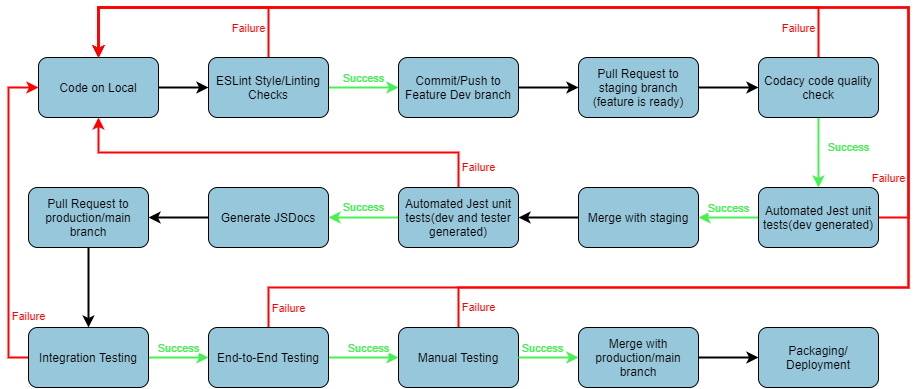

The diagram above was exported from draw.io. Its source (the exported page's mxGraphModel, read from the mxfile embedded in the PNG):
<mxGraphModel dx="1003" dy="348" grid="1" gridSize="10" guides="1" tooltips="1" connect="1" arrows="1" fold="1" page="1" pageScale="1" pageWidth="850" pageHeight="1100" math="0" shadow="0">
  <root>
    <mxCell id="0" />
    <mxCell id="1" parent="0" />
    <mxCell id="23" style="edgeStyle=orthogonalEdgeStyle;rounded=0;orthogonalLoop=1;jettySize=auto;html=1;exitX=1;exitY=0.5;exitDx=0;exitDy=0;labelBackgroundColor=none;fontColor=#000000;strokeColor=#000000;strokeWidth=2;" parent="1" source="2" target="3" edge="1">
      <mxGeometry relative="1" as="geometry" />
    </mxCell>
    <mxCell id="2" value="&lt;font color=&quot;#000000&quot;&gt;Code on Local&lt;/font&gt;" style="rounded=1;whiteSpace=wrap;html=1;fillColor=#97C7DB;strokeColor=#000000;" parent="1" vertex="1">
      <mxGeometry x="50" y="70" width="120" height="60" as="geometry" />
    </mxCell>
    <mxCell id="27" value="Success" style="edgeStyle=orthogonalEdgeStyle;rounded=0;orthogonalLoop=1;jettySize=auto;html=1;exitX=1;exitY=0.5;exitDx=0;exitDy=0;labelBackgroundColor=none;strokeColor=#48F053;labelPosition=center;verticalLabelPosition=top;align=center;verticalAlign=bottom;fontColor=#48F053;strokeWidth=2;" parent="1" source="3" target="4" edge="1">
      <mxGeometry relative="1" as="geometry" />
    </mxCell>
    <mxCell id="46" value="Failure" style="edgeStyle=orthogonalEdgeStyle;rounded=0;orthogonalLoop=1;jettySize=auto;html=1;exitX=0.5;exitY=0;exitDx=0;exitDy=0;entryX=0.5;entryY=0;entryDx=0;entryDy=0;labelBackgroundColor=none;strokeWidth=2;fontColor=#FF0000;strokeColor=#FF0000;labelPosition=center;verticalLabelPosition=top;align=center;verticalAlign=bottom;" parent="1" source="3" target="2" edge="1">
      <mxGeometry x="-0.8519" y="20" relative="1" as="geometry">
        <Array as="points">
          <mxPoint x="280" y="20" />
          <mxPoint x="110" y="20" />
        </Array>
        <mxPoint as="offset" />
      </mxGeometry>
    </mxCell>
    <mxCell id="3" value="&lt;font color=&quot;#000000&quot;&gt;ESLint Style/Linting Checks&lt;/font&gt;" style="rounded=1;whiteSpace=wrap;html=1;fillColor=#97C7DB;strokeColor=#000000;" parent="1" vertex="1">
      <mxGeometry x="220" y="70" width="120" height="60" as="geometry" />
    </mxCell>
    <mxCell id="4" value="&lt;font color=&quot;#000000&quot;&gt;Commit/Push to Feature Dev branch&lt;/font&gt;" style="rounded=1;whiteSpace=wrap;html=1;fillColor=#97C7DB;strokeColor=#000000;" parent="1" vertex="1">
      <mxGeometry x="410" y="70" width="120" height="60" as="geometry" />
    </mxCell>
    <mxCell id="30" value="" style="edgeStyle=orthogonalEdgeStyle;rounded=0;orthogonalLoop=1;jettySize=auto;html=1;exitX=1;exitY=0.5;exitDx=0;exitDy=0;entryX=0;entryY=0.5;entryDx=0;entryDy=0;labelBackgroundColor=none;strokeWidth=2;labelPosition=center;verticalLabelPosition=top;align=center;verticalAlign=bottom;fontColor=#48F053;strokeColor=#000000;" parent="1" source="4" target="8" edge="1">
      <mxGeometry relative="1" as="geometry">
        <mxPoint x="880" y="100" as="sourcePoint" />
      </mxGeometry>
    </mxCell>
    <mxCell id="52" value="" style="edgeStyle=orthogonalEdgeStyle;rounded=0;orthogonalLoop=1;jettySize=auto;html=1;exitX=1;exitY=0.5;exitDx=0;exitDy=0;entryX=0;entryY=0.5;entryDx=0;entryDy=0;strokeWidth=2;labelPosition=center;verticalLabelPosition=top;align=center;verticalAlign=bottom;fontColor=#000000;strokeColor=#000000;" parent="1" source="8" target="13" edge="1">
      <mxGeometry relative="1" as="geometry" />
    </mxCell>
    <mxCell id="8" value="&lt;font color=&quot;#000000&quot;&gt;Pull Request to staging branch&lt;br&gt;(feature is ready)&lt;br&gt;&lt;/font&gt;" style="rounded=1;whiteSpace=wrap;html=1;strokeColor=#000000;fillColor=#97C7DB;" parent="1" vertex="1">
      <mxGeometry x="590" y="70" width="120" height="60" as="geometry" />
    </mxCell>
    <mxCell id="80" value="Success" style="edgeStyle=orthogonalEdgeStyle;rounded=0;orthogonalLoop=1;jettySize=auto;html=1;exitX=0.5;exitY=1;exitDx=0;exitDy=0;entryX=0.5;entryY=0;entryDx=0;entryDy=0;strokeWidth=2;fontColor=#48F053;strokeColor=#48F053;" parent="1" source="13" edge="1">
      <mxGeometry x="-0.1429" y="30" relative="1" as="geometry">
        <mxPoint x="830" y="200" as="targetPoint" />
        <mxPoint as="offset" />
      </mxGeometry>
    </mxCell>
    <mxCell id="101" value="Failure" style="edgeStyle=orthogonalEdgeStyle;rounded=0;orthogonalLoop=1;jettySize=auto;html=1;exitX=0.5;exitY=0;exitDx=0;exitDy=0;strokeWidth=2;fontColor=#FF0000;strokeColor=#FF0000;labelPosition=center;verticalLabelPosition=top;align=center;verticalAlign=bottom;" edge="1" parent="1" source="13">
      <mxGeometry x="-0.9512" y="20" relative="1" as="geometry">
        <mxPoint x="110" y="70" as="targetPoint" />
        <Array as="points">
          <mxPoint x="830" y="20" />
          <mxPoint x="110" y="20" />
        </Array>
        <mxPoint as="offset" />
      </mxGeometry>
    </mxCell>
    <mxCell id="13" value="&lt;font color=&quot;#000000&quot;&gt;Codacy code quality check&lt;/font&gt;" style="rounded=1;whiteSpace=wrap;html=1;strokeColor=#000000;fillColor=#97C7DB;" parent="1" vertex="1">
      <mxGeometry x="770" y="70" width="120" height="60" as="geometry" />
    </mxCell>
    <mxCell id="95" style="edgeStyle=orthogonalEdgeStyle;rounded=0;orthogonalLoop=1;jettySize=auto;html=1;exitX=0;exitY=0.5;exitDx=0;exitDy=0;entryX=1;entryY=0.5;entryDx=0;entryDy=0;strokeWidth=2;fontColor=#FF0000;strokeColor=#000000;" edge="1" parent="1" source="14" target="87">
      <mxGeometry relative="1" as="geometry" />
    </mxCell>
    <mxCell id="14" value="&lt;font color=&quot;#000000&quot;&gt;Generate JSDocs&lt;/font&gt;" style="rounded=1;whiteSpace=wrap;html=1;strokeColor=#000000;fillColor=#97C7DB;" parent="1" vertex="1">
      <mxGeometry x="220" y="200" width="120" height="60" as="geometry" />
    </mxCell>
    <mxCell id="82" value="Failure" style="edgeStyle=orthogonalEdgeStyle;rounded=0;orthogonalLoop=1;jettySize=auto;html=1;exitX=1;exitY=0.5;exitDx=0;exitDy=0;strokeWidth=2;fontColor=#FF0000;strokeColor=#FF0000;labelPosition=center;verticalLabelPosition=top;align=center;verticalAlign=bottom;" parent="1" edge="1">
      <mxGeometry x="-0.8909" y="20" relative="1" as="geometry">
        <mxPoint x="110" y="70" as="targetPoint" />
        <Array as="points">
          <mxPoint x="920" y="230" />
          <mxPoint x="920" y="20" />
          <mxPoint x="110" y="20" />
        </Array>
        <mxPoint as="offset" />
        <mxPoint x="890" y="230" as="sourcePoint" />
      </mxGeometry>
    </mxCell>
    <mxCell id="93" value="Success" style="edgeStyle=orthogonalEdgeStyle;rounded=0;orthogonalLoop=1;jettySize=auto;html=1;exitX=0;exitY=0.5;exitDx=0;exitDy=0;entryX=1;entryY=0.5;entryDx=0;entryDy=0;strokeWidth=2;fontColor=#48F053;strokeColor=#48F053;labelPosition=center;verticalLabelPosition=top;align=center;verticalAlign=bottom;" edge="1" parent="1" source="16" target="57">
      <mxGeometry relative="1" as="geometry" />
    </mxCell>
    <mxCell id="16" value="&lt;font color=&quot;#000000&quot;&gt;Automated Jest unit tests(dev generated)&lt;br&gt;&lt;/font&gt;" style="rounded=1;whiteSpace=wrap;html=1;fillColor=#97C7DB;strokeColor=#000000;" parent="1" vertex="1">
      <mxGeometry x="770" y="200" width="120" height="60" as="geometry" />
    </mxCell>
    <mxCell id="20" value="&lt;font color=&quot;#000000&quot;&gt;Packaging/&lt;br&gt;Deployment&lt;/font&gt;" style="rounded=1;whiteSpace=wrap;html=1;strokeColor=#000000;fillColor=#97C7DB;" parent="1" vertex="1">
      <mxGeometry x="770" y="340" width="120" height="60" as="geometry" />
    </mxCell>
    <mxCell id="60" value="Success" style="edgeStyle=orthogonalEdgeStyle;rounded=0;orthogonalLoop=1;jettySize=auto;html=1;exitX=0;exitY=0.5;exitDx=0;exitDy=0;strokeWidth=2;fontColor=#48F053;strokeColor=#48F053;" parent="1" source="63" target="14" edge="1">
      <mxGeometry y="-10" relative="1" as="geometry">
        <mxPoint as="offset" />
      </mxGeometry>
    </mxCell>
    <mxCell id="57" value="&lt;font color=&quot;#000000&quot;&gt;Merge with staging&lt;/font&gt;" style="rounded=1;whiteSpace=wrap;html=1;strokeColor=#000000;fillColor=#97C7DB;" parent="1" vertex="1">
      <mxGeometry x="590" y="200" width="120" height="60" as="geometry" />
    </mxCell>
    <mxCell id="68" value="Success" style="edgeStyle=orthogonalEdgeStyle;rounded=0;orthogonalLoop=1;jettySize=auto;html=1;exitX=1;exitY=0.5;exitDx=0;exitDy=0;strokeColor=#48F053;strokeWidth=2;fontColor=#48F053;labelPosition=center;verticalLabelPosition=top;align=center;verticalAlign=bottom;" parent="1" source="65" target="67" edge="1">
      <mxGeometry x="0.1429" relative="1" as="geometry">
        <mxPoint as="offset" />
      </mxGeometry>
    </mxCell>
    <mxCell id="76" value="Failure" style="edgeStyle=orthogonalEdgeStyle;rounded=0;orthogonalLoop=1;jettySize=auto;html=1;exitX=0.5;exitY=0;exitDx=0;exitDy=0;entryX=0.5;entryY=0;entryDx=0;entryDy=0;strokeColor=#FF0000;strokeWidth=2;labelPosition=center;verticalLabelPosition=top;align=center;verticalAlign=bottom;fontColor=#FF0000;" parent="1" source="65" target="2" edge="1">
      <mxGeometry x="-0.989" y="-20" relative="1" as="geometry">
        <Array as="points">
          <mxPoint x="280" y="300" />
          <mxPoint x="920" y="300" />
          <mxPoint x="920" y="20" />
          <mxPoint x="110" y="20" />
        </Array>
        <mxPoint as="offset" />
      </mxGeometry>
    </mxCell>
    <mxCell id="65" value="&lt;font color=&quot;#000000&quot;&gt;End-to-End Testing&lt;br&gt;&lt;/font&gt;" style="rounded=1;whiteSpace=wrap;html=1;fillColor=#97C7DB;strokeColor=#000000;" parent="1" vertex="1">
      <mxGeometry x="220" y="340" width="120" height="60" as="geometry" />
    </mxCell>
    <mxCell id="77" value="Failure" style="edgeStyle=orthogonalEdgeStyle;rounded=0;orthogonalLoop=1;jettySize=auto;html=1;exitX=0.5;exitY=0;exitDx=0;exitDy=0;entryX=0.5;entryY=0;entryDx=0;entryDy=0;strokeColor=#FF0000;strokeWidth=2;labelPosition=center;verticalLabelPosition=top;align=center;verticalAlign=bottom;fontColor=#FF0000;" parent="1" source="67" target="2" edge="1">
      <mxGeometry x="-0.9862" y="-20" relative="1" as="geometry">
        <Array as="points">
          <mxPoint x="470" y="300" />
          <mxPoint x="920" y="300" />
          <mxPoint x="920" y="20" />
          <mxPoint x="110" y="20" />
        </Array>
        <mxPoint as="offset" />
      </mxGeometry>
    </mxCell>
    <mxCell id="67" value="&lt;font color=&quot;#000000&quot;&gt;Manual Testing&lt;br&gt;&lt;/font&gt;" style="rounded=1;whiteSpace=wrap;html=1;fillColor=#97C7DB;strokeColor=#000000;" parent="1" vertex="1">
      <mxGeometry x="410" y="340" width="120" height="60" as="geometry" />
    </mxCell>
    <mxCell id="94" value="Failure" style="edgeStyle=orthogonalEdgeStyle;rounded=0;orthogonalLoop=1;jettySize=auto;html=1;exitX=0.5;exitY=0;exitDx=0;exitDy=0;strokeWidth=2;fontColor=#FF0000;strokeColor=#FF0000;" edge="1" parent="1" source="63">
      <mxGeometry x="-0.907" y="-20" relative="1" as="geometry">
        <mxPoint x="110" y="130.00000000000006" as="targetPoint" />
        <mxPoint as="offset" />
      </mxGeometry>
    </mxCell>
    <mxCell id="63" value="&lt;font color=&quot;#000000&quot;&gt;Automated Jest unit tests(dev and tester generated)&lt;br&gt;&lt;/font&gt;" style="rounded=1;whiteSpace=wrap;html=1;fillColor=#97C7DB;strokeColor=#000000;" parent="1" vertex="1">
      <mxGeometry x="410" y="200" width="120" height="60" as="geometry" />
    </mxCell>
    <mxCell id="86" style="edgeStyle=orthogonalEdgeStyle;rounded=0;orthogonalLoop=1;jettySize=auto;html=1;exitX=0;exitY=0.5;exitDx=0;exitDy=0;strokeWidth=2;fontColor=#48F053;strokeColor=#000000;" edge="1" parent="1" source="57" target="63">
      <mxGeometry relative="1" as="geometry">
        <mxPoint x="400" y="230" as="sourcePoint" />
        <mxPoint x="170" y="230" as="targetPoint" />
      </mxGeometry>
    </mxCell>
    <mxCell id="96" style="edgeStyle=orthogonalEdgeStyle;rounded=0;orthogonalLoop=1;jettySize=auto;html=1;exitX=0.5;exitY=1;exitDx=0;exitDy=0;entryX=0.5;entryY=0;entryDx=0;entryDy=0;strokeColor=#000000;strokeWidth=2;fontColor=#FF0000;" edge="1" parent="1" source="87" target="88">
      <mxGeometry relative="1" as="geometry" />
    </mxCell>
    <mxCell id="87" value="&lt;font color=&quot;#000000&quot;&gt;Pull Request to production/main branch&lt;br&gt;&lt;/font&gt;" style="rounded=1;whiteSpace=wrap;html=1;strokeColor=#000000;fillColor=#97C7DB;" vertex="1" parent="1">
      <mxGeometry x="40" y="200" width="120" height="60" as="geometry" />
    </mxCell>
    <mxCell id="91" value="Success" style="edgeStyle=orthogonalEdgeStyle;rounded=0;orthogonalLoop=1;jettySize=auto;html=1;exitX=1;exitY=0.5;exitDx=0;exitDy=0;strokeWidth=2;strokeColor=#48F053;fontColor=#48F053;labelPosition=center;verticalLabelPosition=top;align=center;verticalAlign=bottom;" edge="1" parent="1" source="88" target="65">
      <mxGeometry relative="1" as="geometry" />
    </mxCell>
    <mxCell id="97" style="edgeStyle=orthogonalEdgeStyle;rounded=0;orthogonalLoop=1;jettySize=auto;html=1;exitX=0;exitY=0.5;exitDx=0;exitDy=0;entryX=0;entryY=0.5;entryDx=0;entryDy=0;strokeWidth=2;fontColor=#FF0000;strokeColor=#FF0000;" edge="1" parent="1" source="88" target="2">
      <mxGeometry relative="1" as="geometry" />
    </mxCell>
    <mxCell id="98" value="Failure" style="edgeLabel;html=1;align=center;verticalAlign=middle;resizable=0;points=[];fontColor=#FF0000;" vertex="1" connectable="0" parent="97">
      <mxGeometry x="-0.6167" y="4" relative="1" as="geometry">
        <mxPoint x="24" as="offset" />
      </mxGeometry>
    </mxCell>
    <mxCell id="88" value="&lt;font color=&quot;#000000&quot;&gt;Integration Testing&lt;br&gt;&lt;/font&gt;" style="rounded=1;whiteSpace=wrap;html=1;fillColor=#97C7DB;strokeColor=#000000;" vertex="1" parent="1">
      <mxGeometry x="40" y="340" width="120" height="60" as="geometry" />
    </mxCell>
    <mxCell id="100" style="edgeStyle=orthogonalEdgeStyle;rounded=0;orthogonalLoop=1;jettySize=auto;html=1;strokeWidth=2;fontColor=#FF0000;strokeColor=#000000;" edge="1" parent="1" source="19" target="20">
      <mxGeometry relative="1" as="geometry" />
    </mxCell>
    <mxCell id="19" value="&lt;font color=&quot;#000000&quot;&gt;Merge with production/main branch&lt;/font&gt;" style="rounded=1;whiteSpace=wrap;html=1;strokeColor=#000000;fillColor=#97C7DB;" parent="1" vertex="1">
      <mxGeometry x="590" y="340" width="120" height="60" as="geometry" />
    </mxCell>
    <mxCell id="99" value="Success" style="edgeStyle=orthogonalEdgeStyle;rounded=0;orthogonalLoop=1;jettySize=auto;html=1;exitX=1;exitY=0.5;exitDx=0;exitDy=0;strokeColor=#48F053;strokeWidth=2;fontColor=#48F053;labelPosition=center;verticalLabelPosition=top;align=center;verticalAlign=bottom;" edge="1" parent="1" source="67" target="19">
      <mxGeometry x="-0.2" relative="1" as="geometry">
        <mxPoint as="offset" />
        <mxPoint x="530" y="370" as="sourcePoint" />
        <mxPoint x="770" y="370" as="targetPoint" />
      </mxGeometry>
    </mxCell>
  </root>
</mxGraphModel>